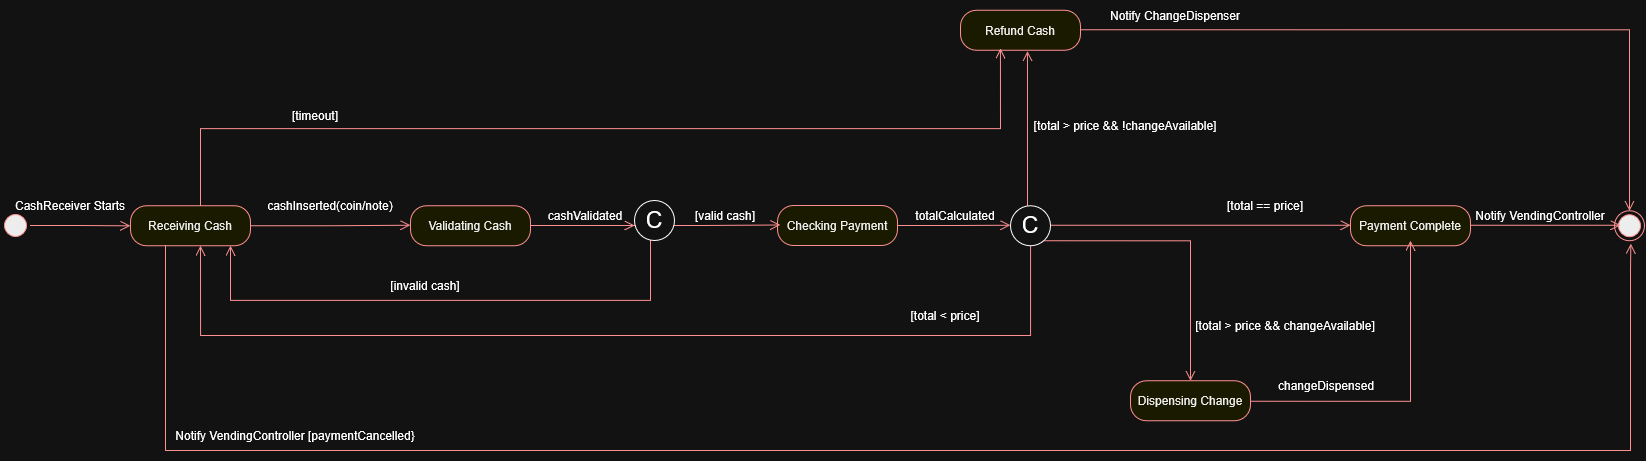

The diagram above was exported from draw.io. Its source (the exported page's mxGraphModel, read from the mxfile embedded in the PNG):
<mxGraphModel dx="1178" dy="649" grid="1" gridSize="10" guides="1" tooltips="1" connect="1" arrows="1" fold="1" page="1" pageScale="1" pageWidth="827" pageHeight="1169" math="0" shadow="0">
  <root>
    <mxCell id="0" />
    <mxCell id="1" parent="0" />
    <mxCell id="2yId9_nsotbMJrQmOT4m-43" parent="1" style="rounded=1;whiteSpace=wrap;html=1;arcSize=40;fontColor=#000000;fillColor=#ffffc0;strokeColor=#ff0000;" value="Payment Complete" vertex="1">
      <mxGeometry height="40" width="120" x="1350" y="205.25" as="geometry" />
    </mxCell>
    <mxCell id="2yId9_nsotbMJrQmOT4m-1" parent="1" style="ellipse;html=1;shape=startState;fillColor=#000000;strokeColor=#ff0000;" value="" vertex="1">
      <mxGeometry height="30" width="30" y="210" as="geometry" />
    </mxCell>
    <mxCell id="2yId9_nsotbMJrQmOT4m-2" edge="1" parent="1" source="2yId9_nsotbMJrQmOT4m-1" style="edgeStyle=orthogonalEdgeStyle;html=1;verticalAlign=bottom;endArrow=open;endSize=8;strokeColor=#ff0000;rounded=0;defaultLabelBackgroundColor=page;" target="2yId9_nsotbMJrQmOT4m-3" value="">
      <mxGeometry relative="1" as="geometry">
        <mxPoint x="110" y="225" as="targetPoint" />
      </mxGeometry>
    </mxCell>
    <mxCell id="2yId9_nsotbMJrQmOT4m-3" parent="1" style="rounded=1;whiteSpace=wrap;html=1;arcSize=40;fontColor=#000000;fillColor=#ffffc0;strokeColor=#ff0000;" value="Receiving Cash" vertex="1">
      <mxGeometry height="40" width="120" x="130" y="205.25" as="geometry" />
    </mxCell>
    <mxCell id="2yId9_nsotbMJrQmOT4m-4" parent="1" style="text;html=1;whiteSpace=wrap;align=center;verticalAlign=middle;rounded=0;" value="CashReceiver Starts" vertex="1">
      <mxGeometry height="30" width="140" y="190.25" as="geometry" />
    </mxCell>
    <mxCell id="2yId9_nsotbMJrQmOT4m-8" parent="1" style="rounded=1;whiteSpace=wrap;html=1;arcSize=40;fontColor=#000000;fillColor=#ffffc0;strokeColor=#ff0000;" value="Validating Cash" vertex="1">
      <mxGeometry height="40" width="120" x="410" y="205.25" as="geometry" />
    </mxCell>
    <mxCell id="2yId9_nsotbMJrQmOT4m-14" edge="1" parent="1" source="2yId9_nsotbMJrQmOT4m-3" style="edgeStyle=orthogonalEdgeStyle;html=1;verticalAlign=bottom;endArrow=open;endSize=8;strokeColor=#ff0000;rounded=0;defaultLabelBackgroundColor=page;exitX=1;exitY=0.5;exitDx=0;exitDy=0;entryX=0;entryY=0.5;entryDx=0;entryDy=0;" value="">
      <mxGeometry relative="1" x="0.5888" as="geometry">
        <mxPoint x="170" y="224.75" as="sourcePoint" />
        <mxPoint x="410" y="224.75" as="targetPoint" />
      </mxGeometry>
    </mxCell>
    <mxCell id="2yId9_nsotbMJrQmOT4m-16" parent="1" style="text;html=1;whiteSpace=wrap;align=center;verticalAlign=middle;rounded=0;" value="cashInserted(coin/note)" vertex="1">
      <mxGeometry height="30" width="130" x="265" y="190.25" as="geometry" />
    </mxCell>
    <mxCell id="2yId9_nsotbMJrQmOT4m-17" parent="1" style="text;html=1;whiteSpace=wrap;align=center;verticalAlign=middle;rounded=0;" value="[invalid cash]" vertex="1">
      <mxGeometry height="30" width="130" x="360" y="270" as="geometry" />
    </mxCell>
    <mxCell id="2yId9_nsotbMJrQmOT4m-18" parent="1" style="rounded=1;whiteSpace=wrap;html=1;arcSize=40;fontColor=#000000;fillColor=#ffffc0;strokeColor=#ff0000;" value="Checking Payment" vertex="1">
      <mxGeometry height="40" width="120" x="777" y="205" as="geometry" />
    </mxCell>
    <mxCell id="2yId9_nsotbMJrQmOT4m-19" edge="1" parent="1" source="2yId9_nsotbMJrQmOT4m-18" style="edgeStyle=orthogonalEdgeStyle;html=1;verticalAlign=bottom;endArrow=open;endSize=8;strokeColor=#ff0000;rounded=0;defaultLabelBackgroundColor=page;exitX=1;exitY=0.5;exitDx=0;exitDy=0;" value="">
      <mxGeometry relative="1" x="0.7792" as="geometry">
        <mxPoint x="950" y="225.25" as="sourcePoint" />
        <mxPoint x="1010" y="224.75" as="targetPoint" />
      </mxGeometry>
    </mxCell>
    <mxCell id="2yId9_nsotbMJrQmOT4m-20" parent="1" style="text;html=1;whiteSpace=wrap;align=center;verticalAlign=middle;rounded=0;" value="[valid cash]" vertex="1">
      <mxGeometry height="30" width="130" x="660" y="200" as="geometry" />
    </mxCell>
    <mxCell id="2yId9_nsotbMJrQmOT4m-21" edge="1" parent="1" source="2yId9_nsotbMJrQmOT4m-54" style="edgeStyle=orthogonalEdgeStyle;html=1;verticalAlign=bottom;endArrow=open;endSize=8;strokeColor=#ff0000;rounded=0;defaultLabelBackgroundColor=page;" target="2yId9_nsotbMJrQmOT4m-3" value="">
      <mxGeometry relative="1" x="0.8239" as="geometry">
        <Array as="points">
          <mxPoint x="650" y="300" />
          <mxPoint x="230" y="300" />
        </Array>
        <mxPoint x="600" y="220" as="sourcePoint" />
        <mxPoint x="190" y="208.25" as="targetPoint" />
      </mxGeometry>
    </mxCell>
    <mxCell id="2yId9_nsotbMJrQmOT4m-22" edge="1" parent="1" source="2yId9_nsotbMJrQmOT4m-52" style="edgeStyle=orthogonalEdgeStyle;html=1;verticalAlign=bottom;endArrow=open;endSize=8;strokeColor=#ff0000;rounded=0;defaultLabelBackgroundColor=page;entryX=0.583;entryY=1;entryDx=0;entryDy=0;entryPerimeter=0;exitX=0.5;exitY=1;exitDx=0;exitDy=0;" target="2yId9_nsotbMJrQmOT4m-3" value="">
      <mxGeometry relative="1" x="0.1961" as="geometry">
        <Array as="points">
          <mxPoint x="1030" y="335" />
          <mxPoint x="200" y="335" />
        </Array>
        <mxPoint x="950" y="250" as="sourcePoint" />
        <mxPoint x="1010" y="280" as="targetPoint" />
      </mxGeometry>
    </mxCell>
    <mxCell id="2yId9_nsotbMJrQmOT4m-23" parent="1" style="text;html=1;whiteSpace=wrap;align=center;verticalAlign=middle;rounded=0;" value="[total &amp;lt; price]" vertex="1">
      <mxGeometry height="30" width="130" x="880" y="300" as="geometry" />
    </mxCell>
    <mxCell id="2yId9_nsotbMJrQmOT4m-28" parent="1" style="text;html=1;whiteSpace=wrap;align=center;verticalAlign=middle;rounded=0;" value="[total &amp;gt; price &amp;amp;&amp;amp; !changeAvailable]" vertex="1">
      <mxGeometry height="30" width="190" x="1030" y="109.75" as="geometry" />
    </mxCell>
    <mxCell id="2yId9_nsotbMJrQmOT4m-29" parent="1" style="rounded=1;whiteSpace=wrap;html=1;arcSize=40;fontColor=#000000;fillColor=#ffffc0;strokeColor=#ff0000;" value="Refund Cash" vertex="1">
      <mxGeometry height="40" width="120" x="960" y="9.75" as="geometry" />
    </mxCell>
    <mxCell id="2yId9_nsotbMJrQmOT4m-30" edge="1" parent="1" style="edgeStyle=orthogonalEdgeStyle;html=1;verticalAlign=bottom;endArrow=open;endSize=8;strokeColor=#ff0000;rounded=0;defaultLabelBackgroundColor=page;exitX=1;exitY=0.5;exitDx=0;exitDy=0;entryX=0.558;entryY=1.025;entryDx=0;entryDy=0;entryPerimeter=0;" target="2yId9_nsotbMJrQmOT4m-29" value="">
      <mxGeometry relative="1" x="0.5888" as="geometry">
        <mxPoint x="1027" y="205.25" as="sourcePoint" />
        <mxPoint x="1187" y="204.75" as="targetPoint" />
      </mxGeometry>
    </mxCell>
    <mxCell id="2yId9_nsotbMJrQmOT4m-31" edge="1" parent="1" style="edgeStyle=orthogonalEdgeStyle;html=1;verticalAlign=bottom;endArrow=open;endSize=8;strokeColor=#ff0000;rounded=0;defaultLabelBackgroundColor=page;exitX=0;exitY=0.5;exitDx=0;exitDy=0;entryX=0.5;entryY=0;entryDx=0;entryDy=0;" target="2yId9_nsotbMJrQmOT4m-59" value="">
      <mxGeometry relative="1" x="-0.5725" as="geometry">
        <mxPoint x="1080" y="29.25" as="sourcePoint" />
        <mxPoint x="1570" y="170" as="targetPoint" />
      </mxGeometry>
    </mxCell>
    <mxCell id="2yId9_nsotbMJrQmOT4m-33" edge="1" parent="1" style="edgeStyle=orthogonalEdgeStyle;html=1;verticalAlign=bottom;endArrow=open;endSize=8;strokeColor=#ff0000;rounded=0;defaultLabelBackgroundColor=page;" value="">
      <mxGeometry relative="1" x="-0.2867" as="geometry">
        <mxPoint x="1050" y="224.75" as="sourcePoint" />
        <mxPoint x="1350" y="224.75" as="targetPoint" />
      </mxGeometry>
    </mxCell>
    <mxCell id="2yId9_nsotbMJrQmOT4m-35" parent="1" style="text;html=1;whiteSpace=wrap;align=center;verticalAlign=middle;rounded=0;" value="[total == price]" vertex="1">
      <mxGeometry height="30" width="130" x="1200" y="190.25" as="geometry" />
    </mxCell>
    <mxCell id="2yId9_nsotbMJrQmOT4m-37" parent="1" style="text;html=1;whiteSpace=wrap;align=center;verticalAlign=middle;rounded=0;" value="[total &amp;gt; price &amp;amp;&amp;amp; changeAvailable]" vertex="1">
      <mxGeometry height="30" width="190" x="1190" y="310.25" as="geometry" />
    </mxCell>
    <mxCell id="2yId9_nsotbMJrQmOT4m-38" parent="1" style="rounded=1;whiteSpace=wrap;html=1;arcSize=40;fontColor=#000000;fillColor=#ffffc0;strokeColor=#ff0000;" value="Dispensing Change" vertex="1">
      <mxGeometry height="40" width="120" x="1130" y="380.25" as="geometry" />
    </mxCell>
    <mxCell id="2yId9_nsotbMJrQmOT4m-34" edge="1" parent="1" style="edgeStyle=orthogonalEdgeStyle;html=1;verticalAlign=bottom;endArrow=open;endSize=8;strokeColor=#ff0000;rounded=0;defaultLabelBackgroundColor=page;exitX=1;exitY=0.5;exitDx=0;exitDy=0;entryX=0.5;entryY=0;entryDx=0;entryDy=0;" target="2yId9_nsotbMJrQmOT4m-38" value="">
      <mxGeometry relative="1" x="0.5888" as="geometry">
        <mxPoint x="1040" y="240.25" as="sourcePoint" />
        <mxPoint x="1040" y="399.75" as="targetPoint" />
      </mxGeometry>
    </mxCell>
    <mxCell id="2yId9_nsotbMJrQmOT4m-39" parent="1" style="text;html=1;whiteSpace=wrap;align=center;verticalAlign=middle;rounded=0;" value="&lt;div&gt;Notify ChangeDispenser&lt;/div&gt;" vertex="1">
      <mxGeometry height="30" width="190" x="1080" as="geometry" />
    </mxCell>
    <mxCell id="2yId9_nsotbMJrQmOT4m-40" parent="1" style="text;html=1;whiteSpace=wrap;align=center;verticalAlign=middle;rounded=0;" value="changeDispensed" vertex="1">
      <mxGeometry height="30" width="190" x="1231" y="370.25" as="geometry" />
    </mxCell>
    <mxCell id="2yId9_nsotbMJrQmOT4m-42" edge="1" parent="1" style="edgeStyle=orthogonalEdgeStyle;html=1;verticalAlign=bottom;endArrow=open;endSize=8;strokeColor=#ff0000;rounded=0;defaultLabelBackgroundColor=page;exitX=1;exitY=0.5;exitDx=0;exitDy=0;" value="">
      <mxGeometry relative="1" x="-0.2075" as="geometry">
        <mxPoint x="1250" y="400.75" as="sourcePoint" />
        <mxPoint x="1410" y="240.25" as="targetPoint" />
      </mxGeometry>
    </mxCell>
    <mxCell id="2yId9_nsotbMJrQmOT4m-52" parent="1" style="ellipse;whiteSpace=wrap;html=1;shapeInside=1;aspect=fixed;" value="&lt;font style=&quot;font-size: 23px;&quot;&gt;C&lt;/font&gt;" vertex="1">
      <mxGeometry height="40" width="40" x="1010" y="205.25" as="geometry" />
    </mxCell>
    <mxCell id="2yId9_nsotbMJrQmOT4m-53" edge="1" parent="1" style="edgeStyle=orthogonalEdgeStyle;html=1;verticalAlign=bottom;endArrow=open;endSize=8;strokeColor=#ff0000;rounded=0;defaultLabelBackgroundColor=page;exitX=1;exitY=0.5;exitDx=0;exitDy=0;entryX=0;entryY=0.5;entryDx=0;entryDy=0;" value="">
      <mxGeometry relative="1" x="0.5888" as="geometry">
        <mxPoint x="620" y="225" as="sourcePoint" />
        <mxPoint x="780" y="224.5" as="targetPoint" />
      </mxGeometry>
    </mxCell>
    <mxCell id="2yId9_nsotbMJrQmOT4m-54" parent="1" style="ellipse;whiteSpace=wrap;html=1;shapeInside=1;aspect=fixed;" value="&lt;font style=&quot;font-size: 23px;&quot;&gt;C&lt;/font&gt;" vertex="1">
      <mxGeometry height="40" width="40" x="634" y="200" as="geometry" />
    </mxCell>
    <mxCell id="2yId9_nsotbMJrQmOT4m-56" edge="1" parent="1" style="edgeStyle=orthogonalEdgeStyle;html=1;verticalAlign=bottom;endArrow=open;endSize=8;strokeColor=#ff0000;rounded=0;defaultLabelBackgroundColor=page;exitX=1;exitY=0.5;exitDx=0;exitDy=0;entryX=0;entryY=0.625;entryDx=0;entryDy=0;entryPerimeter=0;" target="2yId9_nsotbMJrQmOT4m-54" value="">
      <mxGeometry relative="1" x="0.7792" as="geometry">
        <mxPoint x="530" y="225" as="sourcePoint" />
        <mxPoint x="643" y="224.75" as="targetPoint" />
      </mxGeometry>
    </mxCell>
    <mxCell id="2yId9_nsotbMJrQmOT4m-57" parent="1" style="text;html=1;whiteSpace=wrap;align=center;verticalAlign=middle;rounded=0;" value="cashValidated" vertex="1">
      <mxGeometry height="30" width="130" x="520" y="200" as="geometry" />
    </mxCell>
    <mxCell id="2yId9_nsotbMJrQmOT4m-58" parent="1" style="text;html=1;whiteSpace=wrap;align=center;verticalAlign=middle;rounded=0;" value="totalCalculated" vertex="1">
      <mxGeometry height="30" width="130" x="890" y="200" as="geometry" />
    </mxCell>
    <mxCell id="2yId9_nsotbMJrQmOT4m-59" parent="1" style="ellipse;html=1;shape=endState;fillColor=#000000;strokeColor=#ff0000;" value="" vertex="1">
      <mxGeometry height="30" width="30" x="1614" y="210.25" as="geometry" />
    </mxCell>
    <mxCell id="2yId9_nsotbMJrQmOT4m-61" edge="1" parent="1" style="edgeStyle=orthogonalEdgeStyle;html=1;verticalAlign=bottom;endArrow=open;endSize=8;strokeColor=#ff0000;rounded=0;defaultLabelBackgroundColor=page;" value="">
      <mxGeometry relative="1" x="0.4267" as="geometry">
        <mxPoint x="1470" y="224.75" as="sourcePoint" />
        <mxPoint x="1620" y="224.75" as="targetPoint" />
      </mxGeometry>
    </mxCell>
    <mxCell id="2yId9_nsotbMJrQmOT4m-62" parent="1" style="text;html=1;whiteSpace=wrap;align=center;verticalAlign=middle;rounded=0;" value="Notify VendingController" vertex="1">
      <mxGeometry height="30" width="140" x="1470" y="200" as="geometry" />
    </mxCell>
    <mxCell id="2yId9_nsotbMJrQmOT4m-68" edge="1" parent="1" style="edgeStyle=orthogonalEdgeStyle;html=1;verticalAlign=bottom;endArrow=open;endSize=8;strokeColor=#ff0000;rounded=0;defaultLabelBackgroundColor=page;exitX=1;exitY=0.5;exitDx=0;exitDy=0;entryX=0.333;entryY=1.081;entryDx=0;entryDy=0;entryPerimeter=0;" value="">
      <mxGeometry relative="1" x="0.7174" as="geometry">
        <Array as="points">
          <mxPoint x="200" y="128.1" />
          <mxPoint x="1000" y="128.1" />
        </Array>
        <mxPoint x="200" y="205.25" as="sourcePoint" />
        <mxPoint x="999.96" y="47.99000000000001" as="targetPoint" />
      </mxGeometry>
    </mxCell>
    <mxCell id="2yId9_nsotbMJrQmOT4m-69" parent="1" style="text;html=1;whiteSpace=wrap;align=center;verticalAlign=middle;rounded=0;" value="[timeout]" vertex="1">
      <mxGeometry height="30" width="130" x="250" y="100" as="geometry" />
    </mxCell>
    <mxCell id="2yId9_nsotbMJrQmOT4m-70" edge="1" parent="1" style="edgeStyle=orthogonalEdgeStyle;html=1;verticalAlign=bottom;endArrow=open;endSize=8;strokeColor=#ff0000;rounded=0;defaultLabelBackgroundColor=page;entryX=0.544;entryY=1.092;entryDx=0;entryDy=0;entryPerimeter=0;" target="2yId9_nsotbMJrQmOT4m-59" value="">
      <mxGeometry relative="1" x="0.0123" as="geometry">
        <Array as="points">
          <mxPoint x="165" y="450" />
          <mxPoint x="1630" y="450" />
          <mxPoint x="1630" y="270" />
        </Array>
        <mxPoint x="165" y="245" as="sourcePoint" />
        <mxPoint x="1600" y="270" as="targetPoint" />
      </mxGeometry>
    </mxCell>
    <mxCell id="2yId9_nsotbMJrQmOT4m-71" parent="1" style="text;html=1;whiteSpace=wrap;align=center;verticalAlign=middle;rounded=0;" value="Notify VendingController [paymentCancelled}" vertex="1">
      <mxGeometry height="30" width="290" x="150" y="420.25" as="geometry" />
    </mxCell>
  </root>
</mxGraphModel>